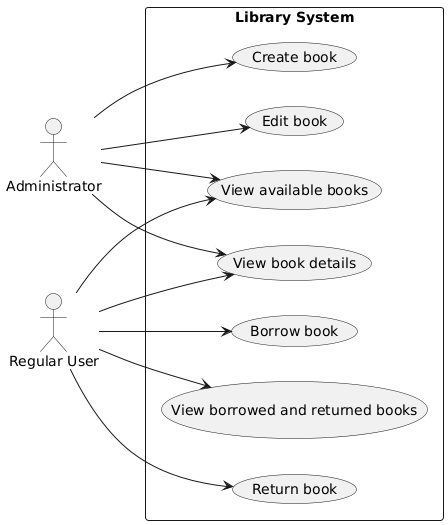

The diagram above was rendered by PlantUML. Its source (embedded in the PNG):
@startuml
left to right direction
actor "Administrator" as Admin
actor "Regular User" as User

rectangle "Library System" {

  (View available books) as L
  (View book details) as D

  (Create book) as C
  (Edit book) as E

  (Borrow book) as T
  (Return book) as R

  (View borrowed and returned books) as H
}

' Shared functionalities
User --> L
User --> D
User --> T
User --> R
User --> H

Admin --> L
Admin --> D
Admin --> C
Admin --> E
@enduml